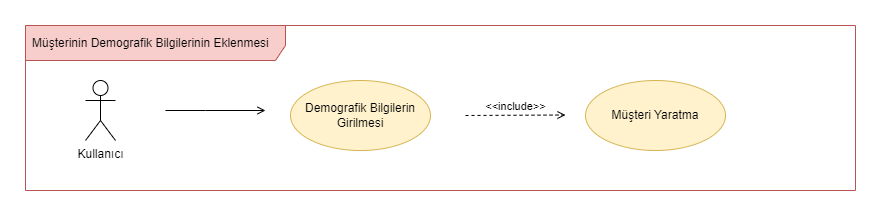

The diagram above was exported from draw.io. Its source (the exported page's mxGraphModel, read from the mxfile embedded in the PNG):
<mxGraphModel dx="1793" dy="3084" grid="1" gridSize="10" guides="1" tooltips="1" connect="1" arrows="1" fold="1" page="1" pageScale="1" pageWidth="850" pageHeight="1100" math="0" shadow="0">
  <root>
    <mxCell id="0" />
    <mxCell id="1" parent="0" />
    <mxCell id="2" value="Müşterinin Demografik Bilgilerinin Eklenmesi" style="shape=umlFrame;whiteSpace=wrap;html=1;width=260;height=35;boundedLbl=1;verticalAlign=middle;align=left;spacingLeft=5;fillColor=#f8cecc;strokeColor=#b85450;" vertex="1" parent="1">
      <mxGeometry x="10" y="-1545" width="830" height="165" as="geometry" />
    </mxCell>
    <mxCell id="3" value="Kullanıcı" style="shape=umlActor;verticalLabelPosition=bottom;verticalAlign=top;html=1;" vertex="1" parent="1">
      <mxGeometry x="70" y="-1490" width="30" height="60" as="geometry" />
    </mxCell>
    <mxCell id="4" value="Demografik Bilgilerin Girilmesi" style="ellipse;whiteSpace=wrap;html=1;fillColor=#fff2cc;strokeColor=#d6b656;" vertex="1" parent="1">
      <mxGeometry x="275" y="-1490" width="140" height="70" as="geometry" />
    </mxCell>
    <mxCell id="5" value="Müşteri Yaratma" style="ellipse;whiteSpace=wrap;html=1;fillColor=#fff2cc;strokeColor=#d6b656;" vertex="1" parent="1">
      <mxGeometry x="570" y="-1490" width="140" height="70" as="geometry" />
    </mxCell>
    <mxCell id="6" value="&amp;lt;&amp;lt;include&amp;gt;&amp;gt;" style="html=1;verticalAlign=bottom;labelBackgroundColor=none;endArrow=open;endFill=0;dashed=1;rounded=0;" edge="1" parent="1">
      <mxGeometry width="160" relative="1" as="geometry">
        <mxPoint x="450" y="-1455" as="sourcePoint" />
        <mxPoint x="550" y="-1455.4999999999998" as="targetPoint" />
      </mxGeometry>
    </mxCell>
    <mxCell id="7" style="edgeStyle=orthogonalEdgeStyle;rounded=0;orthogonalLoop=1;jettySize=auto;html=1;endArrow=open;endFill=0;" edge="1" parent="1">
      <mxGeometry relative="1" as="geometry">
        <mxPoint x="150" y="-1460" as="sourcePoint" />
        <mxPoint x="250" y="-1460" as="targetPoint" />
        <Array as="points">
          <mxPoint x="190" y="-1460" />
          <mxPoint x="190" y="-1460" />
        </Array>
      </mxGeometry>
    </mxCell>
  </root>
</mxGraphModel>